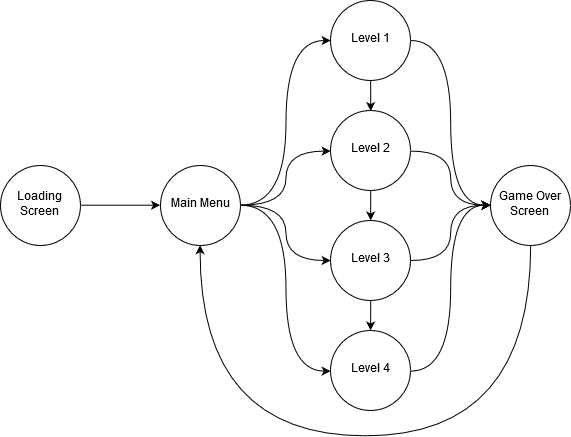

The diagram above was exported from draw.io. Its source (the exported page's mxGraphModel, read from the mxfile embedded in the PNG):
<mxGraphModel dx="791" dy="925" grid="1" gridSize="10" guides="1" tooltips="1" connect="1" arrows="1" fold="1" page="1" pageScale="1" pageWidth="850" pageHeight="1100" math="0" shadow="0">
  <root>
    <mxCell id="0" />
    <mxCell id="1" parent="0" />
    <mxCell id="GjFDRT_qWnZmYA3RRhz3-8" style="edgeStyle=orthogonalEdgeStyle;rounded=0;orthogonalLoop=1;jettySize=auto;html=1;exitX=1;exitY=0.5;exitDx=0;exitDy=0;entryX=0;entryY=0.5;entryDx=0;entryDy=0;" edge="1" parent="1" source="GjFDRT_qWnZmYA3RRhz3-1" target="GjFDRT_qWnZmYA3RRhz3-2">
      <mxGeometry relative="1" as="geometry" />
    </mxCell>
    <mxCell id="GjFDRT_qWnZmYA3RRhz3-1" value="Loading Screen" style="ellipse;whiteSpace=wrap;html=1;aspect=fixed;" vertex="1" parent="1">
      <mxGeometry x="120" y="280" width="80" height="80" as="geometry" />
    </mxCell>
    <mxCell id="GjFDRT_qWnZmYA3RRhz3-9" style="edgeStyle=orthogonalEdgeStyle;rounded=0;orthogonalLoop=1;jettySize=auto;html=1;exitX=1;exitY=0.5;exitDx=0;exitDy=0;entryX=0;entryY=0.5;entryDx=0;entryDy=0;curved=1;" edge="1" parent="1" source="GjFDRT_qWnZmYA3RRhz3-2" target="GjFDRT_qWnZmYA3RRhz3-3">
      <mxGeometry relative="1" as="geometry" />
    </mxCell>
    <mxCell id="GjFDRT_qWnZmYA3RRhz3-10" style="edgeStyle=orthogonalEdgeStyle;rounded=0;orthogonalLoop=1;jettySize=auto;html=1;entryX=0;entryY=0.5;entryDx=0;entryDy=0;curved=1;" edge="1" parent="1" source="GjFDRT_qWnZmYA3RRhz3-2" target="GjFDRT_qWnZmYA3RRhz3-4">
      <mxGeometry relative="1" as="geometry" />
    </mxCell>
    <mxCell id="GjFDRT_qWnZmYA3RRhz3-11" style="edgeStyle=orthogonalEdgeStyle;curved=1;rounded=0;orthogonalLoop=1;jettySize=auto;html=1;entryX=0;entryY=0.5;entryDx=0;entryDy=0;" edge="1" parent="1" source="GjFDRT_qWnZmYA3RRhz3-2" target="GjFDRT_qWnZmYA3RRhz3-5">
      <mxGeometry relative="1" as="geometry" />
    </mxCell>
    <mxCell id="GjFDRT_qWnZmYA3RRhz3-12" style="edgeStyle=orthogonalEdgeStyle;curved=1;rounded=0;orthogonalLoop=1;jettySize=auto;html=1;entryX=0;entryY=0.5;entryDx=0;entryDy=0;" edge="1" parent="1" source="GjFDRT_qWnZmYA3RRhz3-2" target="GjFDRT_qWnZmYA3RRhz3-6">
      <mxGeometry relative="1" as="geometry" />
    </mxCell>
    <mxCell id="GjFDRT_qWnZmYA3RRhz3-2" value="Main Menu" style="ellipse;whiteSpace=wrap;html=1;aspect=fixed;" vertex="1" parent="1">
      <mxGeometry x="280" y="280" width="80" height="80" as="geometry" />
    </mxCell>
    <mxCell id="GjFDRT_qWnZmYA3RRhz3-13" style="edgeStyle=orthogonalEdgeStyle;curved=1;rounded=0;orthogonalLoop=1;jettySize=auto;html=1;exitX=1;exitY=0.5;exitDx=0;exitDy=0;entryX=0;entryY=0.5;entryDx=0;entryDy=0;" edge="1" parent="1" source="GjFDRT_qWnZmYA3RRhz3-3" target="GjFDRT_qWnZmYA3RRhz3-7">
      <mxGeometry relative="1" as="geometry" />
    </mxCell>
    <mxCell id="GjFDRT_qWnZmYA3RRhz3-17" style="edgeStyle=orthogonalEdgeStyle;curved=1;rounded=0;orthogonalLoop=1;jettySize=auto;html=1;exitX=0.5;exitY=1;exitDx=0;exitDy=0;entryX=0.5;entryY=0;entryDx=0;entryDy=0;" edge="1" parent="1" source="GjFDRT_qWnZmYA3RRhz3-3" target="GjFDRT_qWnZmYA3RRhz3-4">
      <mxGeometry relative="1" as="geometry" />
    </mxCell>
    <mxCell id="GjFDRT_qWnZmYA3RRhz3-3" value="Level 1" style="ellipse;whiteSpace=wrap;html=1;aspect=fixed;" vertex="1" parent="1">
      <mxGeometry x="450" y="115" width="80" height="80" as="geometry" />
    </mxCell>
    <mxCell id="GjFDRT_qWnZmYA3RRhz3-14" style="edgeStyle=orthogonalEdgeStyle;curved=1;rounded=0;orthogonalLoop=1;jettySize=auto;html=1;entryX=0;entryY=0.5;entryDx=0;entryDy=0;" edge="1" parent="1" source="GjFDRT_qWnZmYA3RRhz3-4" target="GjFDRT_qWnZmYA3RRhz3-7">
      <mxGeometry relative="1" as="geometry" />
    </mxCell>
    <mxCell id="GjFDRT_qWnZmYA3RRhz3-18" style="edgeStyle=orthogonalEdgeStyle;curved=1;rounded=0;orthogonalLoop=1;jettySize=auto;html=1;exitX=0.5;exitY=1;exitDx=0;exitDy=0;entryX=0.5;entryY=0;entryDx=0;entryDy=0;" edge="1" parent="1" source="GjFDRT_qWnZmYA3RRhz3-4" target="GjFDRT_qWnZmYA3RRhz3-5">
      <mxGeometry relative="1" as="geometry" />
    </mxCell>
    <mxCell id="GjFDRT_qWnZmYA3RRhz3-4" value="Level 2" style="ellipse;whiteSpace=wrap;html=1;aspect=fixed;" vertex="1" parent="1">
      <mxGeometry x="450" y="225" width="80" height="80" as="geometry" />
    </mxCell>
    <mxCell id="GjFDRT_qWnZmYA3RRhz3-15" style="edgeStyle=orthogonalEdgeStyle;curved=1;rounded=0;orthogonalLoop=1;jettySize=auto;html=1;exitX=1;exitY=0.5;exitDx=0;exitDy=0;" edge="1" parent="1" source="GjFDRT_qWnZmYA3RRhz3-5" target="GjFDRT_qWnZmYA3RRhz3-7">
      <mxGeometry relative="1" as="geometry" />
    </mxCell>
    <mxCell id="GjFDRT_qWnZmYA3RRhz3-19" style="edgeStyle=orthogonalEdgeStyle;curved=1;rounded=0;orthogonalLoop=1;jettySize=auto;html=1;exitX=0.5;exitY=1;exitDx=0;exitDy=0;" edge="1" parent="1" source="GjFDRT_qWnZmYA3RRhz3-5" target="GjFDRT_qWnZmYA3RRhz3-6">
      <mxGeometry relative="1" as="geometry" />
    </mxCell>
    <mxCell id="GjFDRT_qWnZmYA3RRhz3-5" value="Level 3" style="ellipse;whiteSpace=wrap;html=1;aspect=fixed;" vertex="1" parent="1">
      <mxGeometry x="450" y="335" width="80" height="80" as="geometry" />
    </mxCell>
    <mxCell id="GjFDRT_qWnZmYA3RRhz3-16" style="edgeStyle=orthogonalEdgeStyle;curved=1;rounded=0;orthogonalLoop=1;jettySize=auto;html=1;exitX=1;exitY=0.5;exitDx=0;exitDy=0;entryX=0;entryY=0.5;entryDx=0;entryDy=0;" edge="1" parent="1" source="GjFDRT_qWnZmYA3RRhz3-6" target="GjFDRT_qWnZmYA3RRhz3-7">
      <mxGeometry relative="1" as="geometry" />
    </mxCell>
    <mxCell id="GjFDRT_qWnZmYA3RRhz3-6" value="Level 4" style="ellipse;whiteSpace=wrap;html=1;aspect=fixed;" vertex="1" parent="1">
      <mxGeometry x="450" y="445" width="80" height="80" as="geometry" />
    </mxCell>
    <mxCell id="GjFDRT_qWnZmYA3RRhz3-20" style="edgeStyle=orthogonalEdgeStyle;curved=1;rounded=0;orthogonalLoop=1;jettySize=auto;html=1;exitX=0.5;exitY=1;exitDx=0;exitDy=0;entryX=0.5;entryY=1;entryDx=0;entryDy=0;" edge="1" parent="1" source="GjFDRT_qWnZmYA3RRhz3-7" target="GjFDRT_qWnZmYA3RRhz3-2">
      <mxGeometry relative="1" as="geometry">
        <Array as="points">
          <mxPoint x="650" y="550" />
          <mxPoint x="320" y="550" />
        </Array>
      </mxGeometry>
    </mxCell>
    <mxCell id="GjFDRT_qWnZmYA3RRhz3-7" value="Game Over Screen" style="ellipse;whiteSpace=wrap;html=1;aspect=fixed;" vertex="1" parent="1">
      <mxGeometry x="610" y="280" width="80" height="80" as="geometry" />
    </mxCell>
  </root>
</mxGraphModel>